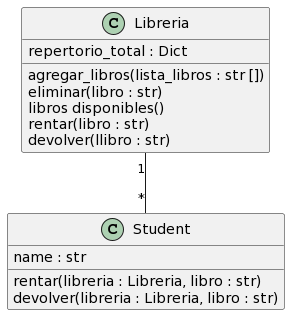

The diagram above was rendered by PlantUML. Its source (embedded in the PNG):
@startuml
class Libreria{
repertorio_total : Dict

agregar_libros(lista_libros : str [])
eliminar(libro : str)
libros disponibles()
rentar(libro : str)
devolver(llibro : str)

}
class Student{
name : str



rentar(libreria : Libreria, libro : str)
devolver(libreria : Libreria, libro : str)
}

Libreria "1"--"*" Student
@enduml